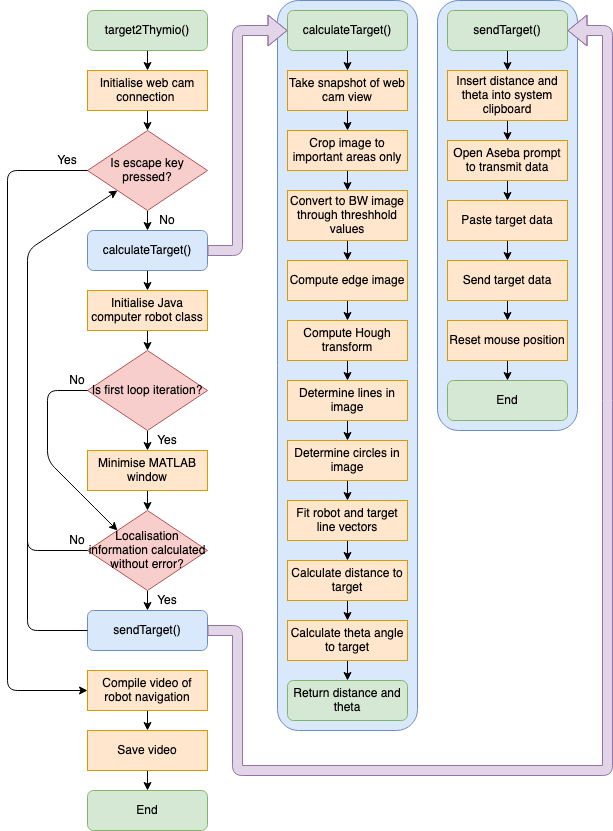

The diagram above was exported from draw.io. Its source (the exported page's mxGraphModel, read from the mxfile embedded in the PNG):
<mxGraphModel dx="946" dy="584" grid="1" gridSize="10" guides="1" tooltips="1" connect="1" arrows="1" fold="1" page="1" pageScale="1" pageWidth="850" pageHeight="1100" math="0" shadow="0">
  <root>
    <mxCell id="0" />
    <mxCell id="1" parent="0" />
    <mxCell id="N319ZCxi_uQVOdAYTO0c-75" value="" style="rounded=1;whiteSpace=wrap;html=1;fillColor=#dae8fc;strokeColor=#6c8ebf;" vertex="1" parent="1">
      <mxGeometry x="550" y="150" width="140" height="430" as="geometry" />
    </mxCell>
    <mxCell id="N319ZCxi_uQVOdAYTO0c-50" value="" style="rounded=1;whiteSpace=wrap;html=1;fillColor=#dae8fc;strokeColor=#6c8ebf;" vertex="1" parent="1">
      <mxGeometry x="390" y="150" width="140" height="730" as="geometry" />
    </mxCell>
    <mxCell id="N319ZCxi_uQVOdAYTO0c-15" style="edgeStyle=orthogonalEdgeStyle;rounded=0;orthogonalLoop=1;jettySize=auto;html=1;exitX=0.5;exitY=1;exitDx=0;exitDy=0;entryX=0.5;entryY=0;entryDx=0;entryDy=0;" edge="1" parent="1" source="N319ZCxi_uQVOdAYTO0c-2" target="N319ZCxi_uQVOdAYTO0c-3">
      <mxGeometry relative="1" as="geometry" />
    </mxCell>
    <mxCell id="N319ZCxi_uQVOdAYTO0c-2" value="target2Thymio()" style="rounded=1;whiteSpace=wrap;html=1;fillColor=#d5e8d4;strokeColor=#82b366;" vertex="1" parent="1">
      <mxGeometry x="200" y="160" width="120" height="40" as="geometry" />
    </mxCell>
    <mxCell id="N319ZCxi_uQVOdAYTO0c-16" style="edgeStyle=orthogonalEdgeStyle;rounded=0;orthogonalLoop=1;jettySize=auto;html=1;exitX=0.5;exitY=1;exitDx=0;exitDy=0;entryX=0.5;entryY=0;entryDx=0;entryDy=0;" edge="1" parent="1" source="N319ZCxi_uQVOdAYTO0c-3" target="N319ZCxi_uQVOdAYTO0c-4">
      <mxGeometry relative="1" as="geometry" />
    </mxCell>
    <mxCell id="N319ZCxi_uQVOdAYTO0c-3" value="Initialise web cam connection&amp;nbsp; " style="rounded=0;whiteSpace=wrap;html=1;fillColor=#ffe6cc;strokeColor=#d79b00;" vertex="1" parent="1">
      <mxGeometry x="200" y="220" width="120" height="40" as="geometry" />
    </mxCell>
    <mxCell id="N319ZCxi_uQVOdAYTO0c-17" style="edgeStyle=orthogonalEdgeStyle;rounded=0;orthogonalLoop=1;jettySize=auto;html=1;exitX=0.5;exitY=1;exitDx=0;exitDy=0;entryX=0.5;entryY=0;entryDx=0;entryDy=0;" edge="1" parent="1" source="N319ZCxi_uQVOdAYTO0c-4" target="N319ZCxi_uQVOdAYTO0c-5">
      <mxGeometry relative="1" as="geometry" />
    </mxCell>
    <mxCell id="N319ZCxi_uQVOdAYTO0c-4" value="Is escape key pressed?" style="rhombus;whiteSpace=wrap;html=1;fillColor=#f8cecc;strokeColor=#b85450;" vertex="1" parent="1">
      <mxGeometry x="200" y="280" width="120" height="80" as="geometry" />
    </mxCell>
    <mxCell id="N319ZCxi_uQVOdAYTO0c-19" style="edgeStyle=orthogonalEdgeStyle;rounded=0;orthogonalLoop=1;jettySize=auto;html=1;exitX=0.5;exitY=1;exitDx=0;exitDy=0;entryX=0.5;entryY=0;entryDx=0;entryDy=0;" edge="1" parent="1" source="N319ZCxi_uQVOdAYTO0c-5" target="N319ZCxi_uQVOdAYTO0c-6">
      <mxGeometry relative="1" as="geometry" />
    </mxCell>
    <mxCell id="N319ZCxi_uQVOdAYTO0c-5" value="calculateTarget()" style="rounded=1;whiteSpace=wrap;html=1;fillColor=#dae8fc;strokeColor=#6c8ebf;" vertex="1" parent="1">
      <mxGeometry x="200" y="380" width="120" height="40" as="geometry" />
    </mxCell>
    <mxCell id="N319ZCxi_uQVOdAYTO0c-20" style="edgeStyle=orthogonalEdgeStyle;rounded=0;orthogonalLoop=1;jettySize=auto;html=1;exitX=0.5;exitY=1;exitDx=0;exitDy=0;entryX=0.5;entryY=0;entryDx=0;entryDy=0;" edge="1" parent="1" source="N319ZCxi_uQVOdAYTO0c-6" target="N319ZCxi_uQVOdAYTO0c-7">
      <mxGeometry relative="1" as="geometry" />
    </mxCell>
    <mxCell id="N319ZCxi_uQVOdAYTO0c-6" value="Initialise Java computer robot class" style="rounded=0;whiteSpace=wrap;html=1;fillColor=#ffe6cc;strokeColor=#d79b00;" vertex="1" parent="1">
      <mxGeometry x="200" y="440" width="120" height="40" as="geometry" />
    </mxCell>
    <mxCell id="N319ZCxi_uQVOdAYTO0c-22" style="edgeStyle=orthogonalEdgeStyle;rounded=0;orthogonalLoop=1;jettySize=auto;html=1;exitX=0.5;exitY=1;exitDx=0;exitDy=0;entryX=0.5;entryY=0;entryDx=0;entryDy=0;" edge="1" parent="1" source="N319ZCxi_uQVOdAYTO0c-7" target="N319ZCxi_uQVOdAYTO0c-8">
      <mxGeometry relative="1" as="geometry" />
    </mxCell>
    <mxCell id="N319ZCxi_uQVOdAYTO0c-7" value="Is first loop iteration?" style="rhombus;whiteSpace=wrap;html=1;fillColor=#f8cecc;strokeColor=#b85450;" vertex="1" parent="1">
      <mxGeometry x="200" y="500" width="120" height="80" as="geometry" />
    </mxCell>
    <mxCell id="N319ZCxi_uQVOdAYTO0c-23" style="edgeStyle=orthogonalEdgeStyle;rounded=0;orthogonalLoop=1;jettySize=auto;html=1;exitX=0.5;exitY=1;exitDx=0;exitDy=0;entryX=0.5;entryY=0;entryDx=0;entryDy=0;" edge="1" parent="1" source="N319ZCxi_uQVOdAYTO0c-8" target="N319ZCxi_uQVOdAYTO0c-9">
      <mxGeometry relative="1" as="geometry" />
    </mxCell>
    <mxCell id="N319ZCxi_uQVOdAYTO0c-8" value="Minimise MATLAB window" style="rounded=0;whiteSpace=wrap;html=1;fillColor=#ffe6cc;strokeColor=#d79b00;" vertex="1" parent="1">
      <mxGeometry x="200" y="600" width="120" height="40" as="geometry" />
    </mxCell>
    <mxCell id="N319ZCxi_uQVOdAYTO0c-24" style="edgeStyle=orthogonalEdgeStyle;rounded=0;orthogonalLoop=1;jettySize=auto;html=1;exitX=0.5;exitY=1;exitDx=0;exitDy=0;entryX=0.5;entryY=0;entryDx=0;entryDy=0;" edge="1" parent="1" source="N319ZCxi_uQVOdAYTO0c-9" target="N319ZCxi_uQVOdAYTO0c-11">
      <mxGeometry relative="1" as="geometry" />
    </mxCell>
    <mxCell id="N319ZCxi_uQVOdAYTO0c-9" value="Localisation information calculated without error?" style="rhombus;whiteSpace=wrap;html=1;fillColor=#f8cecc;strokeColor=#b85450;" vertex="1" parent="1">
      <mxGeometry x="200" y="660" width="120" height="80" as="geometry" />
    </mxCell>
    <mxCell id="N319ZCxi_uQVOdAYTO0c-11" value="sendTarget()" style="rounded=1;whiteSpace=wrap;html=1;fillColor=#dae8fc;strokeColor=#6c8ebf;" vertex="1" parent="1">
      <mxGeometry x="200" y="760" width="120" height="40" as="geometry" />
    </mxCell>
    <mxCell id="N319ZCxi_uQVOdAYTO0c-27" style="edgeStyle=orthogonalEdgeStyle;rounded=0;orthogonalLoop=1;jettySize=auto;html=1;exitX=0.5;exitY=1;exitDx=0;exitDy=0;entryX=0.5;entryY=0;entryDx=0;entryDy=0;" edge="1" parent="1" source="N319ZCxi_uQVOdAYTO0c-12" target="N319ZCxi_uQVOdAYTO0c-13">
      <mxGeometry relative="1" as="geometry" />
    </mxCell>
    <mxCell id="N319ZCxi_uQVOdAYTO0c-12" value="Compile video of robot navigation" style="rounded=0;whiteSpace=wrap;html=1;fillColor=#ffe6cc;strokeColor=#d79b00;" vertex="1" parent="1">
      <mxGeometry x="200" y="820" width="120" height="40" as="geometry" />
    </mxCell>
    <mxCell id="N319ZCxi_uQVOdAYTO0c-28" style="edgeStyle=orthogonalEdgeStyle;rounded=0;orthogonalLoop=1;jettySize=auto;html=1;exitX=0.5;exitY=1;exitDx=0;exitDy=0;entryX=0.5;entryY=0;entryDx=0;entryDy=0;" edge="1" parent="1" source="N319ZCxi_uQVOdAYTO0c-13" target="N319ZCxi_uQVOdAYTO0c-14">
      <mxGeometry relative="1" as="geometry" />
    </mxCell>
    <mxCell id="N319ZCxi_uQVOdAYTO0c-13" value="Save video" style="rounded=0;whiteSpace=wrap;html=1;fillColor=#ffe6cc;strokeColor=#d79b00;" vertex="1" parent="1">
      <mxGeometry x="200" y="880" width="120" height="40" as="geometry" />
    </mxCell>
    <mxCell id="N319ZCxi_uQVOdAYTO0c-14" value="End" style="rounded=1;whiteSpace=wrap;html=1;fillColor=#d5e8d4;strokeColor=#82b366;" vertex="1" parent="1">
      <mxGeometry x="200" y="940" width="120" height="40" as="geometry" />
    </mxCell>
    <mxCell id="N319ZCxi_uQVOdAYTO0c-18" value="" style="endArrow=classic;html=1;exitX=0;exitY=0.5;exitDx=0;exitDy=0;entryX=0;entryY=0.5;entryDx=0;entryDy=0;" edge="1" parent="1" source="N319ZCxi_uQVOdAYTO0c-4" target="N319ZCxi_uQVOdAYTO0c-12">
      <mxGeometry width="50" height="50" relative="1" as="geometry">
        <mxPoint x="280" y="600" as="sourcePoint" />
        <mxPoint x="160" y="790" as="targetPoint" />
        <Array as="points">
          <mxPoint x="120" y="320" />
          <mxPoint x="120" y="840" />
        </Array>
      </mxGeometry>
    </mxCell>
    <mxCell id="N319ZCxi_uQVOdAYTO0c-21" value="" style="endArrow=classic;html=1;exitX=0;exitY=0.5;exitDx=0;exitDy=0;entryX=0;entryY=0;entryDx=0;entryDy=0;" edge="1" parent="1" source="N319ZCxi_uQVOdAYTO0c-7" target="N319ZCxi_uQVOdAYTO0c-9">
      <mxGeometry width="50" height="50" relative="1" as="geometry">
        <mxPoint x="280" y="680" as="sourcePoint" />
        <mxPoint x="330" y="630" as="targetPoint" />
        <Array as="points">
          <mxPoint x="160" y="540" />
          <mxPoint x="160" y="610" />
          <mxPoint x="200" y="650" />
        </Array>
      </mxGeometry>
    </mxCell>
    <mxCell id="N319ZCxi_uQVOdAYTO0c-25" value="" style="endArrow=classic;html=1;exitX=0;exitY=0.5;exitDx=0;exitDy=0;entryX=0;entryY=1;entryDx=0;entryDy=0;" edge="1" parent="1" source="N319ZCxi_uQVOdAYTO0c-9" target="N319ZCxi_uQVOdAYTO0c-4">
      <mxGeometry width="50" height="50" relative="1" as="geometry">
        <mxPoint x="280" y="790" as="sourcePoint" />
        <mxPoint x="190" y="390" as="targetPoint" />
        <Array as="points">
          <mxPoint x="140" y="700" />
          <mxPoint x="140" y="400" />
        </Array>
      </mxGeometry>
    </mxCell>
    <mxCell id="N319ZCxi_uQVOdAYTO0c-26" value="" style="endArrow=none;html=1;exitX=0;exitY=0.5;exitDx=0;exitDy=0;" edge="1" parent="1" source="N319ZCxi_uQVOdAYTO0c-11">
      <mxGeometry width="50" height="50" relative="1" as="geometry">
        <mxPoint x="280" y="610" as="sourcePoint" />
        <mxPoint x="140" y="680" as="targetPoint" />
        <Array as="points">
          <mxPoint x="140" y="780" />
        </Array>
      </mxGeometry>
    </mxCell>
    <mxCell id="N319ZCxi_uQVOdAYTO0c-29" value="Yes" style="text;html=1;strokeColor=none;fillColor=none;align=center;verticalAlign=middle;whiteSpace=wrap;rounded=0;" vertex="1" parent="1">
      <mxGeometry x="260" y="580" width="40" height="20" as="geometry" />
    </mxCell>
    <mxCell id="N319ZCxi_uQVOdAYTO0c-30" value="Yes" style="text;html=1;strokeColor=none;fillColor=none;align=center;verticalAlign=middle;whiteSpace=wrap;rounded=0;" vertex="1" parent="1">
      <mxGeometry x="260" y="740" width="40" height="20" as="geometry" />
    </mxCell>
    <mxCell id="N319ZCxi_uQVOdAYTO0c-31" value="Yes" style="text;html=1;strokeColor=none;fillColor=none;align=center;verticalAlign=middle;whiteSpace=wrap;rounded=0;" vertex="1" parent="1">
      <mxGeometry x="160" y="300" width="40" height="20" as="geometry" />
    </mxCell>
    <mxCell id="N319ZCxi_uQVOdAYTO0c-33" value="No" style="text;html=1;strokeColor=none;fillColor=none;align=center;verticalAlign=middle;whiteSpace=wrap;rounded=0;" vertex="1" parent="1">
      <mxGeometry x="170" y="520" width="40" height="20" as="geometry" />
    </mxCell>
    <mxCell id="N319ZCxi_uQVOdAYTO0c-34" value="No" style="text;html=1;strokeColor=none;fillColor=none;align=center;verticalAlign=middle;whiteSpace=wrap;rounded=0;" vertex="1" parent="1">
      <mxGeometry x="170" y="680" width="40" height="20" as="geometry" />
    </mxCell>
    <mxCell id="N319ZCxi_uQVOdAYTO0c-35" value="No" style="text;html=1;strokeColor=none;fillColor=none;align=center;verticalAlign=middle;whiteSpace=wrap;rounded=0;" vertex="1" parent="1">
      <mxGeometry x="260" y="360" width="40" height="20" as="geometry" />
    </mxCell>
    <mxCell id="N319ZCxi_uQVOdAYTO0c-53" style="edgeStyle=orthogonalEdgeStyle;rounded=0;orthogonalLoop=1;jettySize=auto;html=1;exitX=0.5;exitY=1;exitDx=0;exitDy=0;entryX=0.5;entryY=0;entryDx=0;entryDy=0;" edge="1" parent="1" source="N319ZCxi_uQVOdAYTO0c-36" target="N319ZCxi_uQVOdAYTO0c-37">
      <mxGeometry relative="1" as="geometry" />
    </mxCell>
    <mxCell id="N319ZCxi_uQVOdAYTO0c-36" value="calculateTarget()" style="rounded=1;whiteSpace=wrap;html=1;fillColor=#d5e8d4;strokeColor=#82b366;" vertex="1" parent="1">
      <mxGeometry x="400" y="160" width="120" height="40" as="geometry" />
    </mxCell>
    <mxCell id="N319ZCxi_uQVOdAYTO0c-54" style="edgeStyle=orthogonalEdgeStyle;rounded=0;orthogonalLoop=1;jettySize=auto;html=1;exitX=0.5;exitY=1;exitDx=0;exitDy=0;entryX=0.5;entryY=0;entryDx=0;entryDy=0;" edge="1" parent="1" source="N319ZCxi_uQVOdAYTO0c-37" target="N319ZCxi_uQVOdAYTO0c-38">
      <mxGeometry relative="1" as="geometry" />
    </mxCell>
    <mxCell id="N319ZCxi_uQVOdAYTO0c-37" value="Take snapshot of web cam view" style="rounded=0;whiteSpace=wrap;html=1;fillColor=#ffe6cc;strokeColor=#d79b00;" vertex="1" parent="1">
      <mxGeometry x="400" y="220" width="120" height="40" as="geometry" />
    </mxCell>
    <mxCell id="N319ZCxi_uQVOdAYTO0c-55" style="edgeStyle=orthogonalEdgeStyle;rounded=0;orthogonalLoop=1;jettySize=auto;html=1;exitX=0.5;exitY=1;exitDx=0;exitDy=0;entryX=0.5;entryY=0;entryDx=0;entryDy=0;" edge="1" parent="1" source="N319ZCxi_uQVOdAYTO0c-38" target="N319ZCxi_uQVOdAYTO0c-39">
      <mxGeometry relative="1" as="geometry" />
    </mxCell>
    <mxCell id="N319ZCxi_uQVOdAYTO0c-38" value="Crop image to important areas only" style="rounded=0;whiteSpace=wrap;html=1;fillColor=#ffe6cc;strokeColor=#d79b00;" vertex="1" parent="1">
      <mxGeometry x="400" y="280" width="120" height="40" as="geometry" />
    </mxCell>
    <mxCell id="N319ZCxi_uQVOdAYTO0c-56" style="edgeStyle=orthogonalEdgeStyle;rounded=0;orthogonalLoop=1;jettySize=auto;html=1;exitX=0.5;exitY=1;exitDx=0;exitDy=0;entryX=0.5;entryY=0;entryDx=0;entryDy=0;" edge="1" parent="1" source="N319ZCxi_uQVOdAYTO0c-39" target="N319ZCxi_uQVOdAYTO0c-40">
      <mxGeometry relative="1" as="geometry" />
    </mxCell>
    <mxCell id="N319ZCxi_uQVOdAYTO0c-39" value="Convert to BW image through threshhold values" style="rounded=0;whiteSpace=wrap;html=1;fillColor=#ffe6cc;strokeColor=#d79b00;" vertex="1" parent="1">
      <mxGeometry x="400" y="340" width="120" height="50" as="geometry" />
    </mxCell>
    <mxCell id="N319ZCxi_uQVOdAYTO0c-57" style="edgeStyle=orthogonalEdgeStyle;rounded=0;orthogonalLoop=1;jettySize=auto;html=1;exitX=0.5;exitY=1;exitDx=0;exitDy=0;entryX=0.5;entryY=0;entryDx=0;entryDy=0;" edge="1" parent="1" source="N319ZCxi_uQVOdAYTO0c-40" target="N319ZCxi_uQVOdAYTO0c-41">
      <mxGeometry relative="1" as="geometry" />
    </mxCell>
    <mxCell id="N319ZCxi_uQVOdAYTO0c-40" value="Compute edge image" style="rounded=0;whiteSpace=wrap;html=1;fillColor=#ffe6cc;strokeColor=#d79b00;" vertex="1" parent="1">
      <mxGeometry x="400" y="410" width="120" height="40" as="geometry" />
    </mxCell>
    <mxCell id="N319ZCxi_uQVOdAYTO0c-58" style="edgeStyle=orthogonalEdgeStyle;rounded=0;orthogonalLoop=1;jettySize=auto;html=1;exitX=0.5;exitY=1;exitDx=0;exitDy=0;entryX=0.5;entryY=0;entryDx=0;entryDy=0;" edge="1" parent="1" source="N319ZCxi_uQVOdAYTO0c-41" target="N319ZCxi_uQVOdAYTO0c-42">
      <mxGeometry relative="1" as="geometry" />
    </mxCell>
    <mxCell id="N319ZCxi_uQVOdAYTO0c-41" value="Compute Hough transform" style="rounded=0;whiteSpace=wrap;html=1;fillColor=#ffe6cc;strokeColor=#d79b00;" vertex="1" parent="1">
      <mxGeometry x="400" y="470" width="120" height="40" as="geometry" />
    </mxCell>
    <mxCell id="N319ZCxi_uQVOdAYTO0c-59" style="edgeStyle=orthogonalEdgeStyle;rounded=0;orthogonalLoop=1;jettySize=auto;html=1;exitX=0.5;exitY=1;exitDx=0;exitDy=0;entryX=0.5;entryY=0;entryDx=0;entryDy=0;" edge="1" parent="1" source="N319ZCxi_uQVOdAYTO0c-42" target="N319ZCxi_uQVOdAYTO0c-43">
      <mxGeometry relative="1" as="geometry" />
    </mxCell>
    <mxCell id="N319ZCxi_uQVOdAYTO0c-42" value="Determine lines in image" style="rounded=0;whiteSpace=wrap;html=1;fillColor=#ffe6cc;strokeColor=#d79b00;" vertex="1" parent="1">
      <mxGeometry x="400" y="530" width="120" height="40" as="geometry" />
    </mxCell>
    <mxCell id="N319ZCxi_uQVOdAYTO0c-60" style="edgeStyle=orthogonalEdgeStyle;rounded=0;orthogonalLoop=1;jettySize=auto;html=1;exitX=0.5;exitY=1;exitDx=0;exitDy=0;entryX=0.5;entryY=0;entryDx=0;entryDy=0;" edge="1" parent="1" source="N319ZCxi_uQVOdAYTO0c-43" target="N319ZCxi_uQVOdAYTO0c-44">
      <mxGeometry relative="1" as="geometry" />
    </mxCell>
    <mxCell id="N319ZCxi_uQVOdAYTO0c-43" value="Determine circles in image" style="rounded=0;whiteSpace=wrap;html=1;fillColor=#ffe6cc;strokeColor=#d79b00;" vertex="1" parent="1">
      <mxGeometry x="400" y="590" width="120" height="40" as="geometry" />
    </mxCell>
    <mxCell id="N319ZCxi_uQVOdAYTO0c-61" style="edgeStyle=orthogonalEdgeStyle;rounded=0;orthogonalLoop=1;jettySize=auto;html=1;exitX=0.5;exitY=1;exitDx=0;exitDy=0;entryX=0.5;entryY=0;entryDx=0;entryDy=0;" edge="1" parent="1" source="N319ZCxi_uQVOdAYTO0c-44" target="N319ZCxi_uQVOdAYTO0c-45">
      <mxGeometry relative="1" as="geometry" />
    </mxCell>
    <mxCell id="N319ZCxi_uQVOdAYTO0c-44" value="Fit robot and target line vectors" style="rounded=0;whiteSpace=wrap;html=1;fillColor=#ffe6cc;strokeColor=#d79b00;" vertex="1" parent="1">
      <mxGeometry x="400" y="650" width="120" height="40" as="geometry" />
    </mxCell>
    <mxCell id="N319ZCxi_uQVOdAYTO0c-62" style="edgeStyle=orthogonalEdgeStyle;rounded=0;orthogonalLoop=1;jettySize=auto;html=1;exitX=0.5;exitY=1;exitDx=0;exitDy=0;entryX=0.5;entryY=0;entryDx=0;entryDy=0;" edge="1" parent="1" source="N319ZCxi_uQVOdAYTO0c-45" target="N319ZCxi_uQVOdAYTO0c-46">
      <mxGeometry relative="1" as="geometry" />
    </mxCell>
    <mxCell id="N319ZCxi_uQVOdAYTO0c-45" value="Calculate distance to target" style="rounded=0;whiteSpace=wrap;html=1;fillColor=#ffe6cc;strokeColor=#d79b00;" vertex="1" parent="1">
      <mxGeometry x="400" y="710" width="120" height="40" as="geometry" />
    </mxCell>
    <mxCell id="N319ZCxi_uQVOdAYTO0c-63" style="edgeStyle=orthogonalEdgeStyle;rounded=0;orthogonalLoop=1;jettySize=auto;html=1;exitX=0.5;exitY=1;exitDx=0;exitDy=0;entryX=0.5;entryY=0;entryDx=0;entryDy=0;" edge="1" parent="1" source="N319ZCxi_uQVOdAYTO0c-46" target="N319ZCxi_uQVOdAYTO0c-48">
      <mxGeometry relative="1" as="geometry" />
    </mxCell>
    <mxCell id="N319ZCxi_uQVOdAYTO0c-46" value="Calculate theta angle to target" style="rounded=0;whiteSpace=wrap;html=1;fillColor=#ffe6cc;strokeColor=#d79b00;" vertex="1" parent="1">
      <mxGeometry x="400" y="770" width="120" height="40" as="geometry" />
    </mxCell>
    <mxCell id="N319ZCxi_uQVOdAYTO0c-48" value="Return distance and theta" style="rounded=1;whiteSpace=wrap;html=1;fillColor=#d5e8d4;strokeColor=#82b366;" vertex="1" parent="1">
      <mxGeometry x="400" y="830" width="120" height="40" as="geometry" />
    </mxCell>
    <mxCell id="N319ZCxi_uQVOdAYTO0c-52" value="" style="shape=flexArrow;endArrow=classic;html=1;entryX=0;entryY=0.5;entryDx=0;entryDy=0;exitX=1;exitY=0.5;exitDx=0;exitDy=0;fillColor=#e1d5e7;strokeColor=#9673a6;" edge="1" parent="1" source="N319ZCxi_uQVOdAYTO0c-5" target="N319ZCxi_uQVOdAYTO0c-36">
      <mxGeometry width="50" height="50" relative="1" as="geometry">
        <mxPoint x="310" y="440" as="sourcePoint" />
        <mxPoint x="380" y="210" as="targetPoint" />
        <Array as="points">
          <mxPoint x="350" y="400" />
          <mxPoint x="350" y="180" />
        </Array>
      </mxGeometry>
    </mxCell>
    <mxCell id="N319ZCxi_uQVOdAYTO0c-70" style="edgeStyle=orthogonalEdgeStyle;rounded=0;orthogonalLoop=1;jettySize=auto;html=1;exitX=0.5;exitY=1;exitDx=0;exitDy=0;entryX=0.5;entryY=0;entryDx=0;entryDy=0;" edge="1" parent="1" source="N319ZCxi_uQVOdAYTO0c-64" target="N319ZCxi_uQVOdAYTO0c-65">
      <mxGeometry relative="1" as="geometry" />
    </mxCell>
    <mxCell id="N319ZCxi_uQVOdAYTO0c-64" value="sendTarget()" style="rounded=1;whiteSpace=wrap;html=1;fillColor=#d5e8d4;strokeColor=#82b366;" vertex="1" parent="1">
      <mxGeometry x="560" y="160" width="120" height="40" as="geometry" />
    </mxCell>
    <mxCell id="N319ZCxi_uQVOdAYTO0c-71" style="edgeStyle=orthogonalEdgeStyle;rounded=0;orthogonalLoop=1;jettySize=auto;html=1;exitX=0.5;exitY=1;exitDx=0;exitDy=0;entryX=0.5;entryY=0;entryDx=0;entryDy=0;" edge="1" parent="1" source="N319ZCxi_uQVOdAYTO0c-65" target="N319ZCxi_uQVOdAYTO0c-66">
      <mxGeometry relative="1" as="geometry" />
    </mxCell>
    <mxCell id="N319ZCxi_uQVOdAYTO0c-65" value="Insert distance and theta into system clipboard" style="rounded=0;whiteSpace=wrap;html=1;fillColor=#ffe6cc;strokeColor=#d79b00;" vertex="1" parent="1">
      <mxGeometry x="560" y="220" width="120" height="50" as="geometry" />
    </mxCell>
    <mxCell id="N319ZCxi_uQVOdAYTO0c-72" style="edgeStyle=orthogonalEdgeStyle;rounded=0;orthogonalLoop=1;jettySize=auto;html=1;exitX=0.5;exitY=1;exitDx=0;exitDy=0;entryX=0.5;entryY=0;entryDx=0;entryDy=0;" edge="1" parent="1" source="N319ZCxi_uQVOdAYTO0c-66" target="N319ZCxi_uQVOdAYTO0c-67">
      <mxGeometry relative="1" as="geometry" />
    </mxCell>
    <mxCell id="N319ZCxi_uQVOdAYTO0c-66" value="Open Aseba prompt to transmit data" style="rounded=0;whiteSpace=wrap;html=1;fillColor=#ffe6cc;strokeColor=#d79b00;" vertex="1" parent="1">
      <mxGeometry x="560" y="290" width="120" height="40" as="geometry" />
    </mxCell>
    <mxCell id="N319ZCxi_uQVOdAYTO0c-73" style="edgeStyle=orthogonalEdgeStyle;rounded=0;orthogonalLoop=1;jettySize=auto;html=1;exitX=0.5;exitY=1;exitDx=0;exitDy=0;entryX=0.5;entryY=0;entryDx=0;entryDy=0;" edge="1" parent="1" source="N319ZCxi_uQVOdAYTO0c-67" target="N319ZCxi_uQVOdAYTO0c-68">
      <mxGeometry relative="1" as="geometry" />
    </mxCell>
    <mxCell id="N319ZCxi_uQVOdAYTO0c-67" value="Paste target data" style="rounded=0;whiteSpace=wrap;html=1;fillColor=#ffe6cc;strokeColor=#d79b00;" vertex="1" parent="1">
      <mxGeometry x="560" y="350" width="120" height="40" as="geometry" />
    </mxCell>
    <mxCell id="N319ZCxi_uQVOdAYTO0c-74" style="edgeStyle=orthogonalEdgeStyle;rounded=0;orthogonalLoop=1;jettySize=auto;html=1;exitX=0.5;exitY=1;exitDx=0;exitDy=0;entryX=0.5;entryY=0;entryDx=0;entryDy=0;" edge="1" parent="1" source="N319ZCxi_uQVOdAYTO0c-68" target="N319ZCxi_uQVOdAYTO0c-69">
      <mxGeometry relative="1" as="geometry" />
    </mxCell>
    <mxCell id="N319ZCxi_uQVOdAYTO0c-68" value="Send target data" style="rounded=0;whiteSpace=wrap;html=1;fillColor=#ffe6cc;strokeColor=#d79b00;" vertex="1" parent="1">
      <mxGeometry x="560" y="410" width="120" height="40" as="geometry" />
    </mxCell>
    <mxCell id="N319ZCxi_uQVOdAYTO0c-79" style="edgeStyle=orthogonalEdgeStyle;rounded=0;orthogonalLoop=1;jettySize=auto;html=1;exitX=0.5;exitY=1;exitDx=0;exitDy=0;entryX=0.5;entryY=0;entryDx=0;entryDy=0;" edge="1" parent="1" source="N319ZCxi_uQVOdAYTO0c-69" target="N319ZCxi_uQVOdAYTO0c-77">
      <mxGeometry relative="1" as="geometry" />
    </mxCell>
    <mxCell id="N319ZCxi_uQVOdAYTO0c-69" value="Reset mouse position" style="rounded=0;whiteSpace=wrap;html=1;fillColor=#ffe6cc;strokeColor=#d79b00;" vertex="1" parent="1">
      <mxGeometry x="560" y="470" width="120" height="40" as="geometry" />
    </mxCell>
    <mxCell id="N319ZCxi_uQVOdAYTO0c-77" value="End" style="rounded=1;whiteSpace=wrap;html=1;fillColor=#d5e8d4;strokeColor=#82b366;" vertex="1" parent="1">
      <mxGeometry x="560" y="530" width="120" height="40" as="geometry" />
    </mxCell>
    <mxCell id="N319ZCxi_uQVOdAYTO0c-78" value="" style="shape=flexArrow;endArrow=classic;html=1;entryX=1;entryY=0.5;entryDx=0;entryDy=0;exitX=1;exitY=0.5;exitDx=0;exitDy=0;fillColor=#e1d5e7;strokeColor=#9673a6;" edge="1" parent="1" target="N319ZCxi_uQVOdAYTO0c-64">
      <mxGeometry width="50" height="50" relative="1" as="geometry">
        <mxPoint x="320" y="780" as="sourcePoint" />
        <mxPoint x="400" y="560" as="targetPoint" />
        <Array as="points">
          <mxPoint x="350" y="780" />
          <mxPoint x="350" y="920" />
          <mxPoint x="720" y="920" />
          <mxPoint x="720" y="180" />
        </Array>
      </mxGeometry>
    </mxCell>
  </root>
</mxGraphModel>